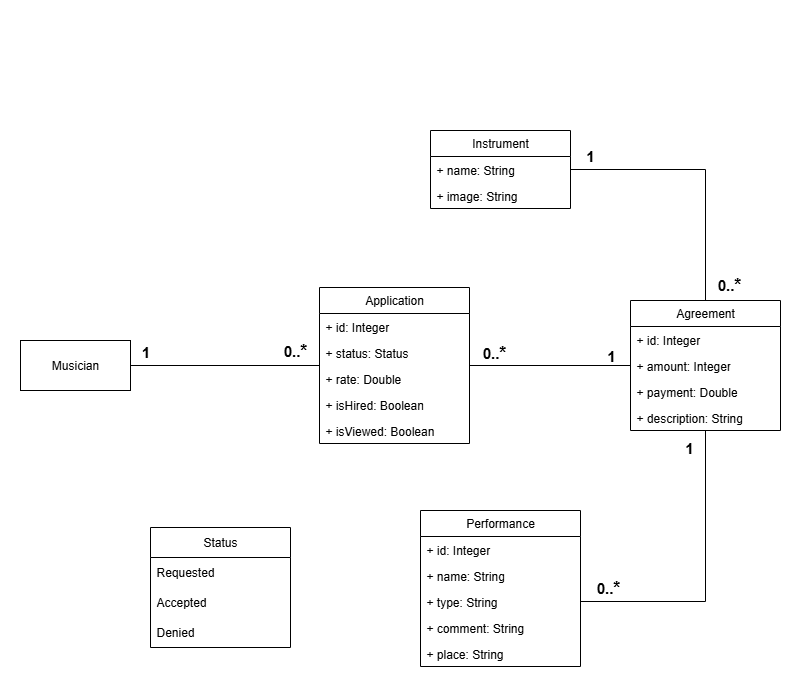

The diagram above was exported from draw.io. Its source (the exported page's mxGraphModel, read from the mxfile embedded in the PNG):
<mxGraphModel dx="778" dy="430" grid="1" gridSize="10" guides="1" tooltips="1" connect="1" arrows="1" fold="1" page="1" pageScale="1" pageWidth="827" pageHeight="1169" math="0" shadow="0">
  <root>
    <mxCell id="aOIETtxT4K_kBCe4otgk-0" />
    <mxCell id="aOIETtxT4K_kBCe4otgk-1" parent="aOIETtxT4K_kBCe4otgk-0" />
    <mxCell id="aOIETtxT4K_kBCe4otgk-15" value="Musician" style="html=1;whiteSpace=wrap;" parent="aOIETtxT4K_kBCe4otgk-1" vertex="1">
      <mxGeometry x="40" y="560" width="110" height="50" as="geometry" />
    </mxCell>
    <mxCell id="aOIETtxT4K_kBCe4otgk-28" value="Instrument" style="swimlane;fontStyle=0;childLayout=stackLayout;horizontal=1;startSize=26;fillColor=none;horizontalStack=0;resizeParent=1;resizeParentMax=0;resizeLast=0;collapsible=1;marginBottom=0;whiteSpace=wrap;html=1;" parent="aOIETtxT4K_kBCe4otgk-1" vertex="1">
      <mxGeometry x="450" y="350" width="140" height="78" as="geometry" />
    </mxCell>
    <mxCell id="aOIETtxT4K_kBCe4otgk-29" value="+ name: String" style="text;strokeColor=none;fillColor=none;align=left;verticalAlign=top;spacingLeft=4;spacingRight=4;overflow=hidden;rotatable=0;points=[[0,0.5],[1,0.5]];portConstraint=eastwest;whiteSpace=wrap;html=1;" parent="aOIETtxT4K_kBCe4otgk-28" vertex="1">
      <mxGeometry y="26" width="140" height="26" as="geometry" />
    </mxCell>
    <mxCell id="aOIETtxT4K_kBCe4otgk-30" value="+ image: String" style="text;strokeColor=none;fillColor=none;align=left;verticalAlign=top;spacingLeft=4;spacingRight=4;overflow=hidden;rotatable=0;points=[[0,0.5],[1,0.5]];portConstraint=eastwest;whiteSpace=wrap;html=1;" parent="aOIETtxT4K_kBCe4otgk-28" vertex="1">
      <mxGeometry y="52" width="140" height="26" as="geometry" />
    </mxCell>
    <mxCell id="aOIETtxT4K_kBCe4otgk-39" value="Performance" style="swimlane;fontStyle=0;childLayout=stackLayout;horizontal=1;startSize=26;fillColor=none;horizontalStack=0;resizeParent=1;resizeParentMax=0;resizeLast=0;collapsible=1;marginBottom=0;whiteSpace=wrap;html=1;" parent="aOIETtxT4K_kBCe4otgk-1" vertex="1">
      <mxGeometry x="440" y="730" width="160" height="156" as="geometry">
        <mxRectangle x="980" y="380" width="110" height="30" as="alternateBounds" />
      </mxGeometry>
    </mxCell>
    <mxCell id="aOIETtxT4K_kBCe4otgk-40" value="+ id: Integer" style="text;strokeColor=none;fillColor=none;align=left;verticalAlign=top;spacingLeft=4;spacingRight=4;overflow=hidden;rotatable=0;points=[[0,0.5],[1,0.5]];portConstraint=eastwest;whiteSpace=wrap;html=1;" parent="aOIETtxT4K_kBCe4otgk-39" vertex="1">
      <mxGeometry y="26" width="160" height="26" as="geometry" />
    </mxCell>
    <mxCell id="aOIETtxT4K_kBCe4otgk-41" value="+ name: String" style="text;strokeColor=none;fillColor=none;align=left;verticalAlign=top;spacingLeft=4;spacingRight=4;overflow=hidden;rotatable=0;points=[[0,0.5],[1,0.5]];portConstraint=eastwest;whiteSpace=wrap;html=1;" parent="aOIETtxT4K_kBCe4otgk-39" vertex="1">
      <mxGeometry y="52" width="160" height="26" as="geometry" />
    </mxCell>
    <mxCell id="aOIETtxT4K_kBCe4otgk-42" value="+ type: String" style="text;strokeColor=none;fillColor=none;align=left;verticalAlign=top;spacingLeft=4;spacingRight=4;overflow=hidden;rotatable=0;points=[[0,0.5],[1,0.5]];portConstraint=eastwest;whiteSpace=wrap;html=1;" parent="aOIETtxT4K_kBCe4otgk-39" vertex="1">
      <mxGeometry y="78" width="160" height="26" as="geometry" />
    </mxCell>
    <mxCell id="aOIETtxT4K_kBCe4otgk-43" value="+ comment: String" style="text;strokeColor=none;fillColor=none;align=left;verticalAlign=top;spacingLeft=4;spacingRight=4;overflow=hidden;rotatable=0;points=[[0,0.5],[1,0.5]];portConstraint=eastwest;whiteSpace=wrap;html=1;" parent="aOIETtxT4K_kBCe4otgk-39" vertex="1">
      <mxGeometry y="104" width="160" height="26" as="geometry" />
    </mxCell>
    <mxCell id="aOIETtxT4K_kBCe4otgk-44" value="+ place: String" style="text;strokeColor=none;fillColor=none;align=left;verticalAlign=top;spacingLeft=4;spacingRight=4;overflow=hidden;rotatable=0;points=[[0,0.5],[1,0.5]];portConstraint=eastwest;whiteSpace=wrap;html=1;" parent="aOIETtxT4K_kBCe4otgk-39" vertex="1">
      <mxGeometry y="130" width="160" height="26" as="geometry" />
    </mxCell>
    <mxCell id="9u9XxdqmXCZTG9hxN54L-0" style="edgeStyle=orthogonalEdgeStyle;rounded=0;orthogonalLoop=1;jettySize=auto;html=1;entryX=1;entryY=0.5;entryDx=0;entryDy=0;endArrow=none;endFill=0;" parent="aOIETtxT4K_kBCe4otgk-1" source="aOIETtxT4K_kBCe4otgk-52" target="aOIETtxT4K_kBCe4otgk-29" edge="1">
      <mxGeometry relative="1" as="geometry" />
    </mxCell>
    <mxCell id="5q2UAXJ82qDIbCq7OtJ7-0" style="edgeStyle=orthogonalEdgeStyle;rounded=0;orthogonalLoop=1;jettySize=auto;html=1;entryX=1;entryY=0.5;entryDx=0;entryDy=0;endArrow=none;endFill=0;" parent="aOIETtxT4K_kBCe4otgk-1" source="aOIETtxT4K_kBCe4otgk-52" target="aOIETtxT4K_kBCe4otgk-42" edge="1">
      <mxGeometry relative="1" as="geometry" />
    </mxCell>
    <mxCell id="aOIETtxT4K_kBCe4otgk-52" value="Agreement" style="swimlane;fontStyle=0;childLayout=stackLayout;horizontal=1;startSize=26;fillColor=none;horizontalStack=0;resizeParent=1;resizeParentMax=0;resizeLast=0;collapsible=1;marginBottom=0;whiteSpace=wrap;html=1;" parent="aOIETtxT4K_kBCe4otgk-1" vertex="1">
      <mxGeometry x="650" y="520" width="150" height="130" as="geometry">
        <mxRectangle x="650" y="520" width="70" height="30" as="alternateBounds" />
      </mxGeometry>
    </mxCell>
    <mxCell id="aOIETtxT4K_kBCe4otgk-53" value="+ id: Integer" style="text;strokeColor=none;fillColor=none;align=left;verticalAlign=top;spacingLeft=4;spacingRight=4;overflow=hidden;rotatable=0;points=[[0,0.5],[1,0.5]];portConstraint=eastwest;whiteSpace=wrap;html=1;" parent="aOIETtxT4K_kBCe4otgk-52" vertex="1">
      <mxGeometry y="26" width="150" height="26" as="geometry" />
    </mxCell>
    <mxCell id="aOIETtxT4K_kBCe4otgk-54" value="+ amount: Integer" style="text;strokeColor=none;fillColor=none;align=left;verticalAlign=top;spacingLeft=4;spacingRight=4;overflow=hidden;rotatable=0;points=[[0,0.5],[1,0.5]];portConstraint=eastwest;whiteSpace=wrap;html=1;" parent="aOIETtxT4K_kBCe4otgk-52" vertex="1">
      <mxGeometry y="52" width="150" height="26" as="geometry" />
    </mxCell>
    <mxCell id="aOIETtxT4K_kBCe4otgk-55" value="+ payment: Double" style="text;strokeColor=none;fillColor=none;align=left;verticalAlign=top;spacingLeft=4;spacingRight=4;overflow=hidden;rotatable=0;points=[[0,0.5],[1,0.5]];portConstraint=eastwest;whiteSpace=wrap;html=1;" parent="aOIETtxT4K_kBCe4otgk-52" vertex="1">
      <mxGeometry y="78" width="150" height="26" as="geometry" />
    </mxCell>
    <mxCell id="aOIETtxT4K_kBCe4otgk-56" value="+ description: String" style="text;strokeColor=none;fillColor=none;align=left;verticalAlign=top;spacingLeft=4;spacingRight=4;overflow=hidden;rotatable=0;points=[[0,0.5],[1,0.5]];portConstraint=eastwest;whiteSpace=wrap;html=1;" parent="aOIETtxT4K_kBCe4otgk-52" vertex="1">
      <mxGeometry y="104" width="150" height="26" as="geometry" />
    </mxCell>
    <mxCell id="tQ7Xz6ZO2v3tvwNNLS2c-2" style="edgeStyle=orthogonalEdgeStyle;rounded=0;orthogonalLoop=1;jettySize=auto;html=1;entryX=1;entryY=0.5;entryDx=0;entryDy=0;endArrow=none;endFill=0;" parent="aOIETtxT4K_kBCe4otgk-1" source="aOIETtxT4K_kBCe4otgk-58" target="aOIETtxT4K_kBCe4otgk-15" edge="1">
      <mxGeometry relative="1" as="geometry" />
    </mxCell>
    <mxCell id="tQ7Xz6ZO2v3tvwNNLS2c-3" style="edgeStyle=orthogonalEdgeStyle;rounded=0;orthogonalLoop=1;jettySize=auto;html=1;entryX=0;entryY=0.5;entryDx=0;entryDy=0;endArrow=none;endFill=0;" parent="aOIETtxT4K_kBCe4otgk-1" source="aOIETtxT4K_kBCe4otgk-58" target="aOIETtxT4K_kBCe4otgk-52" edge="1">
      <mxGeometry relative="1" as="geometry" />
    </mxCell>
    <mxCell id="aOIETtxT4K_kBCe4otgk-58" value="Application" style="swimlane;fontStyle=0;childLayout=stackLayout;horizontal=1;startSize=26;fillColor=none;horizontalStack=0;resizeParent=1;resizeParentMax=0;resizeLast=0;collapsible=1;marginBottom=0;whiteSpace=wrap;html=1;" parent="aOIETtxT4K_kBCe4otgk-1" vertex="1">
      <mxGeometry x="339" y="507" width="150" height="156" as="geometry">
        <mxRectangle x="414" y="680" width="70" height="30" as="alternateBounds" />
      </mxGeometry>
    </mxCell>
    <mxCell id="aOIETtxT4K_kBCe4otgk-59" value="+ id: Integer" style="text;strokeColor=none;fillColor=none;align=left;verticalAlign=top;spacingLeft=4;spacingRight=4;overflow=hidden;rotatable=0;points=[[0,0.5],[1,0.5]];portConstraint=eastwest;whiteSpace=wrap;html=1;" parent="aOIETtxT4K_kBCe4otgk-58" vertex="1">
      <mxGeometry y="26" width="150" height="26" as="geometry" />
    </mxCell>
    <mxCell id="aOIETtxT4K_kBCe4otgk-60" value="+ status: Status" style="text;strokeColor=none;fillColor=none;align=left;verticalAlign=top;spacingLeft=4;spacingRight=4;overflow=hidden;rotatable=0;points=[[0,0.5],[1,0.5]];portConstraint=eastwest;whiteSpace=wrap;html=1;" parent="aOIETtxT4K_kBCe4otgk-58" vertex="1">
      <mxGeometry y="52" width="150" height="26" as="geometry" />
    </mxCell>
    <mxCell id="aOIETtxT4K_kBCe4otgk-61" value="+ rate: Double" style="text;strokeColor=none;fillColor=none;align=left;verticalAlign=top;spacingLeft=4;spacingRight=4;overflow=hidden;rotatable=0;points=[[0,0.5],[1,0.5]];portConstraint=eastwest;whiteSpace=wrap;html=1;" parent="aOIETtxT4K_kBCe4otgk-58" vertex="1">
      <mxGeometry y="78" width="150" height="26" as="geometry" />
    </mxCell>
    <mxCell id="aOIETtxT4K_kBCe4otgk-62" value="+ isHired: Boolean" style="text;strokeColor=none;fillColor=none;align=left;verticalAlign=top;spacingLeft=4;spacingRight=4;overflow=hidden;rotatable=0;points=[[0,0.5],[1,0.5]];portConstraint=eastwest;whiteSpace=wrap;html=1;" parent="aOIETtxT4K_kBCe4otgk-58" vertex="1">
      <mxGeometry y="104" width="150" height="26" as="geometry" />
    </mxCell>
    <mxCell id="aOIETtxT4K_kBCe4otgk-63" value="+ isViewed: Boolean" style="text;strokeColor=none;fillColor=none;align=left;verticalAlign=top;spacingLeft=4;spacingRight=4;overflow=hidden;rotatable=0;points=[[0,0.5],[1,0.5]];portConstraint=eastwest;whiteSpace=wrap;html=1;" parent="aOIETtxT4K_kBCe4otgk-58" vertex="1">
      <mxGeometry y="130" width="150" height="26" as="geometry" />
    </mxCell>
    <mxCell id="aOIETtxT4K_kBCe4otgk-72" value="&lt;font style=&quot;font-size: 15px;&quot;&gt;&lt;b style=&quot;&quot;&gt;1&lt;/b&gt;&lt;/font&gt;" style="text;html=1;align=center;verticalAlign=middle;whiteSpace=wrap;rounded=0;" parent="aOIETtxT4K_kBCe4otgk-1" vertex="1">
      <mxGeometry x="601" y="560" width="60" height="30" as="geometry" />
    </mxCell>
    <mxCell id="aOIETtxT4K_kBCe4otgk-73" value="&lt;font style=&quot;&quot;&gt;&lt;b style=&quot;&quot;&gt;&lt;font style=&quot;font-size: 15px;&quot;&gt;0..&lt;/font&gt;&lt;span style=&quot;font-size: 18px;&quot;&gt;*&lt;/span&gt;&lt;/b&gt;&lt;/font&gt;" style="text;html=1;align=center;verticalAlign=middle;whiteSpace=wrap;rounded=0;" parent="aOIETtxT4K_kBCe4otgk-1" vertex="1">
      <mxGeometry x="484" y="557" width="60" height="30" as="geometry" />
    </mxCell>
    <mxCell id="aOIETtxT4K_kBCe4otgk-74" value="&lt;font style=&quot;&quot;&gt;&lt;b style=&quot;&quot;&gt;&lt;font style=&quot;font-size: 15px;&quot;&gt;0..&lt;/font&gt;&lt;span style=&quot;font-size: 18px;&quot;&gt;*&lt;/span&gt;&lt;/b&gt;&lt;/font&gt;" style="text;html=1;align=center;verticalAlign=middle;whiteSpace=wrap;rounded=0;" parent="aOIETtxT4K_kBCe4otgk-1" vertex="1">
      <mxGeometry x="285" y="555" width="60" height="30" as="geometry" />
    </mxCell>
    <mxCell id="aOIETtxT4K_kBCe4otgk-75" value="&lt;font style=&quot;font-size: 15px;&quot;&gt;&lt;b style=&quot;&quot;&gt;1&lt;/b&gt;&lt;/font&gt;" style="text;html=1;align=center;verticalAlign=middle;whiteSpace=wrap;rounded=0;" parent="aOIETtxT4K_kBCe4otgk-1" vertex="1">
      <mxGeometry x="679" y="652" width="60" height="30" as="geometry" />
    </mxCell>
    <mxCell id="aOIETtxT4K_kBCe4otgk-94" value="Status" style="swimlane;fontStyle=0;childLayout=stackLayout;horizontal=1;startSize=30;horizontalStack=0;resizeParent=1;resizeParentMax=0;resizeLast=0;collapsible=1;marginBottom=0;whiteSpace=wrap;html=1;" parent="aOIETtxT4K_kBCe4otgk-1" vertex="1">
      <mxGeometry x="170" y="747" width="140" height="120" as="geometry" />
    </mxCell>
    <mxCell id="aOIETtxT4K_kBCe4otgk-95" value="Requested" style="text;strokeColor=none;fillColor=none;align=left;verticalAlign=middle;spacingLeft=4;spacingRight=4;overflow=hidden;points=[[0,0.5],[1,0.5]];portConstraint=eastwest;rotatable=0;whiteSpace=wrap;html=1;" parent="aOIETtxT4K_kBCe4otgk-94" vertex="1">
      <mxGeometry y="30" width="140" height="30" as="geometry" />
    </mxCell>
    <mxCell id="aOIETtxT4K_kBCe4otgk-96" value="Accepted" style="text;strokeColor=none;fillColor=none;align=left;verticalAlign=middle;spacingLeft=4;spacingRight=4;overflow=hidden;points=[[0,0.5],[1,0.5]];portConstraint=eastwest;rotatable=0;whiteSpace=wrap;html=1;" parent="aOIETtxT4K_kBCe4otgk-94" vertex="1">
      <mxGeometry y="60" width="140" height="30" as="geometry" />
    </mxCell>
    <mxCell id="aOIETtxT4K_kBCe4otgk-97" value="Denied" style="text;strokeColor=none;fillColor=none;align=left;verticalAlign=middle;spacingLeft=4;spacingRight=4;overflow=hidden;points=[[0,0.5],[1,0.5]];portConstraint=eastwest;rotatable=0;whiteSpace=wrap;html=1;" parent="aOIETtxT4K_kBCe4otgk-94" vertex="1">
      <mxGeometry y="90" width="140" height="30" as="geometry" />
    </mxCell>
    <mxCell id="aOIETtxT4K_kBCe4otgk-100" value="&lt;div style=&quot;text-align: left;&quot;&gt;&lt;br&gt;&lt;/div&gt;" style="text;html=1;align=center;verticalAlign=middle;whiteSpace=wrap;rounded=0;" parent="aOIETtxT4K_kBCe4otgk-1" vertex="1">
      <mxGeometry x="285" y="240" width="60" height="30" as="geometry" />
    </mxCell>
    <mxCell id="aOIETtxT4K_kBCe4otgk-111" value="&lt;font style=&quot;&quot;&gt;&lt;b style=&quot;&quot;&gt;&lt;font style=&quot;font-size: 15px;&quot;&gt;0..&lt;/font&gt;&lt;span style=&quot;font-size: 18px;&quot;&gt;*&lt;/span&gt;&lt;/b&gt;&lt;/font&gt;" style="text;html=1;align=center;verticalAlign=middle;whiteSpace=wrap;rounded=0;" parent="aOIETtxT4K_kBCe4otgk-1" vertex="1">
      <mxGeometry x="719" y="489" width="60" height="30" as="geometry" />
    </mxCell>
    <mxCell id="aOIETtxT4K_kBCe4otgk-112" value="&lt;font style=&quot;font-size: 15px;&quot;&gt;&lt;b style=&quot;&quot;&gt;1&lt;/b&gt;&lt;/font&gt;" style="text;html=1;align=center;verticalAlign=middle;whiteSpace=wrap;rounded=0;" parent="aOIETtxT4K_kBCe4otgk-1" vertex="1">
      <mxGeometry x="155" y="556" width="21" height="30" as="geometry" />
    </mxCell>
    <mxCell id="aOIETtxT4K_kBCe4otgk-135" value="&lt;font style=&quot;font-size: 15px;&quot;&gt;&lt;b style=&quot;&quot;&gt;1&lt;/b&gt;&lt;/font&gt;" style="text;html=1;align=center;verticalAlign=middle;whiteSpace=wrap;rounded=0;" parent="aOIETtxT4K_kBCe4otgk-1" vertex="1">
      <mxGeometry x="580" y="360" width="60" height="30" as="geometry" />
    </mxCell>
    <mxCell id="aOIETtxT4K_kBCe4otgk-143" value="&lt;font style=&quot;&quot;&gt;&lt;b style=&quot;&quot;&gt;&lt;font style=&quot;font-size: 15px;&quot;&gt;0..&lt;/font&gt;&lt;span style=&quot;font-size: 18px;&quot;&gt;*&lt;/span&gt;&lt;/b&gt;&lt;/font&gt;" style="text;html=1;align=center;verticalAlign=middle;whiteSpace=wrap;rounded=0;" parent="aOIETtxT4K_kBCe4otgk-1" vertex="1">
      <mxGeometry x="598" y="792" width="60" height="30" as="geometry" />
    </mxCell>
  </root>
</mxGraphModel>